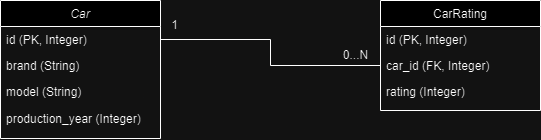

The diagram above was exported from draw.io. Its source (the exported page's mxGraphModel, read from the mxfile embedded in the PNG):
<mxGraphModel dx="744" dy="407" grid="1" gridSize="10" guides="1" tooltips="1" connect="1" arrows="1" fold="1" page="1" pageScale="1" pageWidth="827" pageHeight="1169" math="0" shadow="0">
  <root>
    <mxCell id="WIyWlLk6GJQsqaUBKTNV-0" />
    <mxCell id="WIyWlLk6GJQsqaUBKTNV-1" parent="WIyWlLk6GJQsqaUBKTNV-0" />
    <mxCell id="zkfFHV4jXpPFQw0GAbJ--0" value="Car" style="swimlane;fontStyle=2;align=center;verticalAlign=top;childLayout=stackLayout;horizontal=1;startSize=26;horizontalStack=0;resizeParent=1;resizeLast=0;collapsible=1;marginBottom=0;rounded=0;shadow=0;strokeWidth=1;" parent="WIyWlLk6GJQsqaUBKTNV-1" vertex="1">
      <mxGeometry x="240" y="90" width="160" height="138" as="geometry">
        <mxRectangle x="230" y="140" width="160" height="26" as="alternateBounds" />
      </mxGeometry>
    </mxCell>
    <mxCell id="zkfFHV4jXpPFQw0GAbJ--1" value="id (PK, Integer)" style="text;align=left;verticalAlign=top;spacingLeft=4;spacingRight=4;overflow=hidden;rotatable=0;points=[[0,0.5],[1,0.5]];portConstraint=eastwest;" parent="zkfFHV4jXpPFQw0GAbJ--0" vertex="1">
      <mxGeometry y="26" width="160" height="26" as="geometry" />
    </mxCell>
    <mxCell id="zkfFHV4jXpPFQw0GAbJ--2" value="brand (String)" style="text;align=left;verticalAlign=top;spacingLeft=4;spacingRight=4;overflow=hidden;rotatable=0;points=[[0,0.5],[1,0.5]];portConstraint=eastwest;rounded=0;shadow=0;html=0;" parent="zkfFHV4jXpPFQw0GAbJ--0" vertex="1">
      <mxGeometry y="52" width="160" height="26" as="geometry" />
    </mxCell>
    <mxCell id="zkfFHV4jXpPFQw0GAbJ--3" value="model (String)" style="text;align=left;verticalAlign=top;spacingLeft=4;spacingRight=4;overflow=hidden;rotatable=0;points=[[0,0.5],[1,0.5]];portConstraint=eastwest;rounded=0;shadow=0;html=0;" parent="zkfFHV4jXpPFQw0GAbJ--0" vertex="1">
      <mxGeometry y="78" width="160" height="26" as="geometry" />
    </mxCell>
    <mxCell id="t0dLZnQHN8pnXxzjzvRn-4" value="production_year (Integer)" style="text;html=1;align=left;verticalAlign=middle;resizable=0;points=[];autosize=1;strokeColor=none;fillColor=none;spacingLeft=4;" vertex="1" parent="zkfFHV4jXpPFQw0GAbJ--0">
      <mxGeometry y="104" width="160" height="30" as="geometry" />
    </mxCell>
    <mxCell id="zkfFHV4jXpPFQw0GAbJ--17" value="CarRating" style="swimlane;fontStyle=0;align=center;verticalAlign=top;childLayout=stackLayout;horizontal=1;startSize=26;horizontalStack=0;resizeParent=1;resizeLast=0;collapsible=1;marginBottom=0;rounded=0;shadow=0;strokeWidth=1;" parent="WIyWlLk6GJQsqaUBKTNV-1" vertex="1">
      <mxGeometry x="620" y="90" width="160" height="110" as="geometry">
        <mxRectangle x="508" y="90" width="160" height="26" as="alternateBounds" />
      </mxGeometry>
    </mxCell>
    <mxCell id="zkfFHV4jXpPFQw0GAbJ--18" value="id (PK, Integer)" style="text;align=left;verticalAlign=top;spacingLeft=4;spacingRight=4;overflow=hidden;rotatable=0;points=[[0,0.5],[1,0.5]];portConstraint=eastwest;" parent="zkfFHV4jXpPFQw0GAbJ--17" vertex="1">
      <mxGeometry y="26" width="160" height="26" as="geometry" />
    </mxCell>
    <mxCell id="zkfFHV4jXpPFQw0GAbJ--19" value="car_id (FK, Integer)" style="text;align=left;verticalAlign=top;spacingLeft=4;spacingRight=4;overflow=hidden;rotatable=0;points=[[0,0.5],[1,0.5]];portConstraint=eastwest;rounded=0;shadow=0;html=0;" parent="zkfFHV4jXpPFQw0GAbJ--17" vertex="1">
      <mxGeometry y="52" width="160" height="26" as="geometry" />
    </mxCell>
    <mxCell id="zkfFHV4jXpPFQw0GAbJ--20" value="rating (Integer)" style="text;align=left;verticalAlign=top;spacingLeft=4;spacingRight=4;overflow=hidden;rotatable=0;points=[[0,0.5],[1,0.5]];portConstraint=eastwest;rounded=0;shadow=0;html=0;" parent="zkfFHV4jXpPFQw0GAbJ--17" vertex="1">
      <mxGeometry y="78" width="160" height="26" as="geometry" />
    </mxCell>
    <mxCell id="dT7hbQng5o1Nck2-h4tj-4" value="" style="edgeStyle=orthogonalEdgeStyle;rounded=0;orthogonalLoop=1;jettySize=auto;html=1;exitX=0;exitY=0.5;exitDx=0;exitDy=0;entryX=1;entryY=0.5;entryDx=0;entryDy=0;jumpStyle=none;startArrow=none;startFill=0;endArrow=none;endFill=0;targetPerimeterSpacing=0;" parent="WIyWlLk6GJQsqaUBKTNV-1" source="zkfFHV4jXpPFQw0GAbJ--19" target="zkfFHV4jXpPFQw0GAbJ--1" edge="1">
      <mxGeometry x="0.1057" y="-40" relative="1" as="geometry">
        <mxPoint x="10" y="1" as="offset" />
      </mxGeometry>
    </mxCell>
    <mxCell id="t0dLZnQHN8pnXxzjzvRn-5" value="0...N" style="text;html=1;align=center;verticalAlign=middle;resizable=0;points=[];autosize=1;strokeColor=none;fillColor=none;" vertex="1" parent="WIyWlLk6GJQsqaUBKTNV-1">
      <mxGeometry x="570" y="130" width="50" height="30" as="geometry" />
    </mxCell>
    <mxCell id="t0dLZnQHN8pnXxzjzvRn-6" value="1" style="text;html=1;align=center;verticalAlign=middle;resizable=0;points=[];autosize=1;strokeColor=none;fillColor=none;" vertex="1" parent="WIyWlLk6GJQsqaUBKTNV-1">
      <mxGeometry x="399" y="100" width="30" height="30" as="geometry" />
    </mxCell>
  </root>
</mxGraphModel>